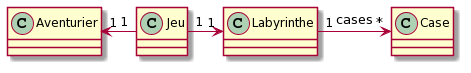

The diagram above was rendered by PlantUML. Its source (embedded in the PNG):
@startuml
Aventurier "1" <- "1"Jeu
Jeu"1" ->"1" Labyrinthe
Labyrinthe"1" ->"*" Case : cases
@enduml